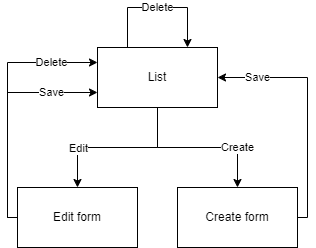

The diagram above was exported from draw.io. Its source (the exported page's mxGraphModel, read from the mxfile embedded in the PNG):
<mxGraphModel dx="1422" dy="737" grid="1" gridSize="10" guides="1" tooltips="1" connect="1" arrows="1" fold="1" page="1" pageScale="1" pageWidth="850" pageHeight="1100" math="0" shadow="0">
  <root>
    <mxCell id="0" />
    <mxCell id="1" parent="0" />
    <mxCell id="HDQHOQfvJAaJwz5IXA0e-1" value="List" style="rounded=0;whiteSpace=wrap;html=1;" vertex="1" parent="1">
      <mxGeometry x="160" y="140" width="120" height="60" as="geometry" />
    </mxCell>
    <mxCell id="HDQHOQfvJAaJwz5IXA0e-2" value="Create form" style="rounded=0;whiteSpace=wrap;html=1;" vertex="1" parent="1">
      <mxGeometry x="240" y="280" width="120" height="60" as="geometry" />
    </mxCell>
    <mxCell id="HDQHOQfvJAaJwz5IXA0e-3" value="Edit form" style="rounded=0;whiteSpace=wrap;html=1;" vertex="1" parent="1">
      <mxGeometry x="80" y="280" width="120" height="60" as="geometry" />
    </mxCell>
    <mxCell id="HDQHOQfvJAaJwz5IXA0e-4" value="Create" style="endArrow=classic;html=1;rounded=0;edgeStyle=orthogonalEdgeStyle;exitX=0.5;exitY=1;exitDx=0;exitDy=0;entryX=0.5;entryY=0;entryDx=0;entryDy=0;" edge="1" parent="1" source="HDQHOQfvJAaJwz5IXA0e-1" target="HDQHOQfvJAaJwz5IXA0e-2">
      <mxGeometry x="0.5" width="50" height="50" relative="1" as="geometry">
        <mxPoint x="310" y="230" as="sourcePoint" />
        <mxPoint x="250" y="170" as="targetPoint" />
        <Array as="points">
          <mxPoint x="220" y="240" />
          <mxPoint x="300" y="240" />
        </Array>
        <mxPoint as="offset" />
      </mxGeometry>
    </mxCell>
    <mxCell id="HDQHOQfvJAaJwz5IXA0e-5" value="" style="endArrow=classic;html=1;rounded=0;exitX=0.5;exitY=1;exitDx=0;exitDy=0;edgeStyle=orthogonalEdgeStyle;entryX=0.5;entryY=0;entryDx=0;entryDy=0;" edge="1" parent="1" source="HDQHOQfvJAaJwz5IXA0e-1" target="HDQHOQfvJAaJwz5IXA0e-3">
      <mxGeometry width="50" height="50" relative="1" as="geometry">
        <mxPoint x="210" y="200" as="sourcePoint" />
        <mxPoint x="270" y="290" as="targetPoint" />
        <Array as="points">
          <mxPoint x="220" y="240" />
          <mxPoint x="140" y="240" />
        </Array>
      </mxGeometry>
    </mxCell>
    <mxCell id="HDQHOQfvJAaJwz5IXA0e-7" value="Edit" style="edgeLabel;html=1;align=center;verticalAlign=middle;resizable=0;points=[];" vertex="1" connectable="0" parent="HDQHOQfvJAaJwz5IXA0e-5">
      <mxGeometry x="0.3" y="3" relative="1" as="geometry">
        <mxPoint x="-16" y="-3" as="offset" />
      </mxGeometry>
    </mxCell>
    <mxCell id="HDQHOQfvJAaJwz5IXA0e-9" value="Save" style="endArrow=classic;html=1;rounded=0;exitX=1;exitY=0.5;exitDx=0;exitDy=0;entryX=1;entryY=0.5;entryDx=0;entryDy=0;edgeStyle=orthogonalEdgeStyle;" edge="1" parent="1" source="HDQHOQfvJAaJwz5IXA0e-2" target="HDQHOQfvJAaJwz5IXA0e-1">
      <mxGeometry x="0.6667" width="50" height="50" relative="1" as="geometry">
        <mxPoint x="400" y="430" as="sourcePoint" />
        <mxPoint x="450" y="380" as="targetPoint" />
        <Array as="points">
          <mxPoint x="370" y="310" />
          <mxPoint x="370" y="170" />
        </Array>
        <mxPoint as="offset" />
      </mxGeometry>
    </mxCell>
    <mxCell id="HDQHOQfvJAaJwz5IXA0e-10" value="Save" style="endArrow=classic;html=1;rounded=0;exitX=0;exitY=0.5;exitDx=0;exitDy=0;entryX=0;entryY=0.75;entryDx=0;entryDy=0;edgeStyle=elbowEdgeStyle;" edge="1" parent="1" source="HDQHOQfvJAaJwz5IXA0e-3" target="HDQHOQfvJAaJwz5IXA0e-1">
      <mxGeometry x="0.5918" width="50" height="50" relative="1" as="geometry">
        <mxPoint x="400" y="430" as="sourcePoint" />
        <mxPoint x="450" y="380" as="targetPoint" />
        <Array as="points">
          <mxPoint x="70" y="220" />
          <mxPoint x="60" y="230" />
        </Array>
        <mxPoint as="offset" />
      </mxGeometry>
    </mxCell>
    <mxCell id="HDQHOQfvJAaJwz5IXA0e-11" value="Delete" style="endArrow=classic;html=1;rounded=0;exitX=0;exitY=0.5;exitDx=0;exitDy=0;entryX=0;entryY=0.25;entryDx=0;entryDy=0;edgeStyle=elbowEdgeStyle;" edge="1" parent="1" source="HDQHOQfvJAaJwz5IXA0e-3" target="HDQHOQfvJAaJwz5IXA0e-1">
      <mxGeometry x="0.6364" width="50" height="50" relative="1" as="geometry">
        <mxPoint x="90" y="320" as="sourcePoint" />
        <mxPoint x="170" y="195" as="targetPoint" />
        <Array as="points">
          <mxPoint x="70" y="230" />
          <mxPoint x="60" y="240" />
        </Array>
        <mxPoint as="offset" />
      </mxGeometry>
    </mxCell>
    <mxCell id="HDQHOQfvJAaJwz5IXA0e-12" value="Delete" style="endArrow=classic;html=1;rounded=0;exitX=0.25;exitY=0;exitDx=0;exitDy=0;entryX=0.75;entryY=0;entryDx=0;entryDy=0;" edge="1" parent="1" source="HDQHOQfvJAaJwz5IXA0e-1" target="HDQHOQfvJAaJwz5IXA0e-1">
      <mxGeometry width="50" height="50" relative="1" as="geometry">
        <mxPoint x="400" y="400" as="sourcePoint" />
        <mxPoint x="450" y="350" as="targetPoint" />
        <Array as="points">
          <mxPoint x="190" y="100" />
          <mxPoint x="250" y="100" />
        </Array>
      </mxGeometry>
    </mxCell>
  </root>
</mxGraphModel>